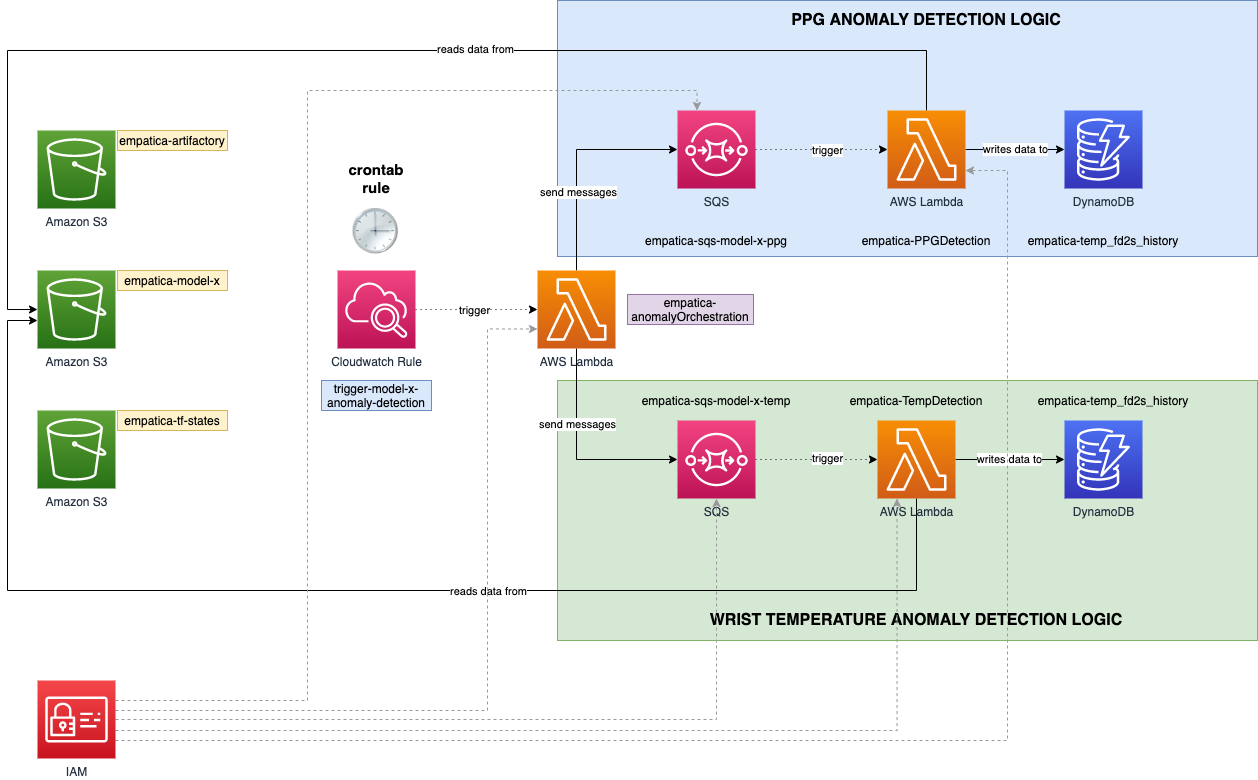

The diagram above was exported from draw.io. Its source (the exported page's mxGraphModel, read from the mxfile embedded in the PNG):
<mxGraphModel dx="1351" dy="1671" grid="1" gridSize="10" guides="1" tooltips="1" connect="1" arrows="1" fold="1" page="1" pageScale="1" pageWidth="1169" pageHeight="827" math="0" shadow="0">
  <root>
    <mxCell id="0" />
    <mxCell id="1" parent="0" />
    <mxCell id="kWenAx9lT0Pu7ViTgbuF-53" value="" style="rounded=0;whiteSpace=wrap;html=1;fontSize=11;fillColor=#dae8fc;strokeColor=#6c8ebf;" vertex="1" parent="1">
      <mxGeometry x="680" y="-10" width="700" height="256" as="geometry" />
    </mxCell>
    <mxCell id="kWenAx9lT0Pu7ViTgbuF-51" value="" style="rounded=0;whiteSpace=wrap;html=1;fontSize=11;fillColor=#d5e8d4;strokeColor=#82b366;" vertex="1" parent="1">
      <mxGeometry x="680" y="370" width="700" height="260" as="geometry" />
    </mxCell>
    <mxCell id="kWenAx9lT0Pu7ViTgbuF-36" style="edgeStyle=orthogonalEdgeStyle;rounded=0;orthogonalLoop=1;jettySize=auto;html=1;fontSize=11;" edge="1" parent="1" source="kWenAx9lT0Pu7ViTgbuF-25" target="kWenAx9lT0Pu7ViTgbuF-1">
      <mxGeometry relative="1" as="geometry">
        <Array as="points">
          <mxPoint x="1049" y="40" />
          <mxPoint x="130" y="40" />
          <mxPoint x="130" y="299" />
        </Array>
      </mxGeometry>
    </mxCell>
    <mxCell id="kWenAx9lT0Pu7ViTgbuF-38" value="reads data from" style="edgeLabel;html=1;align=center;verticalAlign=middle;resizable=0;points=[];fontSize=11;" vertex="1" connectable="0" parent="kWenAx9lT0Pu7ViTgbuF-36">
      <mxGeometry x="-0.1941" y="-2" relative="1" as="geometry">
        <mxPoint as="offset" />
      </mxGeometry>
    </mxCell>
    <mxCell id="UEzPUAAOIrF-is8g5C7q-116" value="Amazon S3" style="outlineConnect=0;fontColor=#232F3E;gradientColor=#60A337;gradientDirection=north;fillColor=#277116;strokeColor=#ffffff;dashed=0;verticalLabelPosition=bottom;verticalAlign=top;align=center;html=1;fontSize=12;fontStyle=0;aspect=fixed;shape=mxgraph.aws4.resourceIcon;resIcon=mxgraph.aws4.s3;labelBackgroundColor=#ffffff;" parent="1" vertex="1">
      <mxGeometry x="160.00000000000023" y="120" width="78" height="78" as="geometry" />
    </mxCell>
    <mxCell id="kWenAx9lT0Pu7ViTgbuF-1" value="Amazon S3" style="outlineConnect=0;fontColor=#232F3E;gradientColor=#60A337;gradientDirection=north;fillColor=#277116;strokeColor=#ffffff;dashed=0;verticalLabelPosition=bottom;verticalAlign=top;align=center;html=1;fontSize=12;fontStyle=0;aspect=fixed;shape=mxgraph.aws4.resourceIcon;resIcon=mxgraph.aws4.s3;labelBackgroundColor=#ffffff;" vertex="1" parent="1">
      <mxGeometry x="160.00000000000023" y="260" width="78" height="78" as="geometry" />
    </mxCell>
    <mxCell id="kWenAx9lT0Pu7ViTgbuF-2" value="Amazon S3" style="outlineConnect=0;fontColor=#232F3E;gradientColor=#60A337;gradientDirection=north;fillColor=#277116;strokeColor=#ffffff;dashed=0;verticalLabelPosition=bottom;verticalAlign=top;align=center;html=1;fontSize=12;fontStyle=0;aspect=fixed;shape=mxgraph.aws4.resourceIcon;resIcon=mxgraph.aws4.s3;labelBackgroundColor=#ffffff;" vertex="1" parent="1">
      <mxGeometry x="160.00000000000023" y="400" width="78" height="78" as="geometry" />
    </mxCell>
    <mxCell id="kWenAx9lT0Pu7ViTgbuF-3" value="empatica-artifactory" style="text;html=1;strokeColor=#d6b656;fillColor=#fff2cc;align=center;verticalAlign=middle;whiteSpace=wrap;rounded=0;" vertex="1" parent="1">
      <mxGeometry x="240" y="120" width="110" height="20" as="geometry" />
    </mxCell>
    <mxCell id="kWenAx9lT0Pu7ViTgbuF-5" value="empatica-model-x" style="text;html=1;strokeColor=#d6b656;fillColor=#fff2cc;align=center;verticalAlign=middle;whiteSpace=wrap;rounded=0;" vertex="1" parent="1">
      <mxGeometry x="240" y="260" width="110" height="20" as="geometry" />
    </mxCell>
    <mxCell id="kWenAx9lT0Pu7ViTgbuF-6" value="empatica-tf-states" style="text;html=1;strokeColor=#d6b656;fillColor=#fff2cc;align=center;verticalAlign=middle;whiteSpace=wrap;rounded=0;" vertex="1" parent="1">
      <mxGeometry x="240" y="400" width="110" height="20" as="geometry" />
    </mxCell>
    <mxCell id="kWenAx9lT0Pu7ViTgbuF-13" style="edgeStyle=orthogonalEdgeStyle;rounded=0;orthogonalLoop=1;jettySize=auto;html=1;entryX=0;entryY=0.5;entryDx=0;entryDy=0;entryPerimeter=0;dashed=1;dashPattern=1 4;" edge="1" parent="1" source="kWenAx9lT0Pu7ViTgbuF-7" target="kWenAx9lT0Pu7ViTgbuF-11">
      <mxGeometry relative="1" as="geometry" />
    </mxCell>
    <mxCell id="kWenAx9lT0Pu7ViTgbuF-14" value="trigger" style="edgeLabel;html=1;align=center;verticalAlign=middle;resizable=0;points=[];" vertex="1" connectable="0" parent="kWenAx9lT0Pu7ViTgbuF-13">
      <mxGeometry x="-0.0464" y="-2" relative="1" as="geometry">
        <mxPoint y="-2" as="offset" />
      </mxGeometry>
    </mxCell>
    <mxCell id="kWenAx9lT0Pu7ViTgbuF-7" value="Cloudwatch Rule" style="points=[[0,0,0],[0.25,0,0],[0.5,0,0],[0.75,0,0],[1,0,0],[0,1,0],[0.25,1,0],[0.5,1,0],[0.75,1,0],[1,1,0],[0,0.25,0],[0,0.5,0],[0,0.75,0],[1,0.25,0],[1,0.5,0],[1,0.75,0]];points=[[0,0,0],[0.25,0,0],[0.5,0,0],[0.75,0,0],[1,0,0],[0,1,0],[0.25,1,0],[0.5,1,0],[0.75,1,0],[1,1,0],[0,0.25,0],[0,0.5,0],[0,0.75,0],[1,0.25,0],[1,0.5,0],[1,0.75,0]];outlineConnect=0;fontColor=#232F3E;gradientColor=#F34482;gradientDirection=north;fillColor=#BC1356;strokeColor=#ffffff;dashed=0;verticalLabelPosition=bottom;verticalAlign=top;align=center;html=1;fontSize=12;fontStyle=0;aspect=fixed;shape=mxgraph.aws4.resourceIcon;resIcon=mxgraph.aws4.cloudwatch_2;" vertex="1" parent="1">
      <mxGeometry x="460" y="260" width="78" height="78" as="geometry" />
    </mxCell>
    <mxCell id="kWenAx9lT0Pu7ViTgbuF-8" value="" style="shape=image;html=1;verticalAlign=top;verticalLabelPosition=bottom;labelBackgroundColor=#ffffff;imageAspect=0;aspect=fixed;image=https://cdn1.iconfinder.com/data/icons/Futurosoft%20Icons%200.5.2/128x128/apps/clock.png" vertex="1" parent="1">
      <mxGeometry x="475.5" y="198" width="47" height="47" as="geometry" />
    </mxCell>
    <mxCell id="kWenAx9lT0Pu7ViTgbuF-9" value="trigger-model-x-anomaly-detection" style="text;html=1;strokeColor=#6c8ebf;fillColor=#dae8fc;align=center;verticalAlign=middle;whiteSpace=wrap;rounded=0;" vertex="1" parent="1">
      <mxGeometry x="444" y="370" width="110" height="30" as="geometry" />
    </mxCell>
    <mxCell id="kWenAx9lT0Pu7ViTgbuF-10" value="crontab rule" style="text;html=1;strokeColor=none;fillColor=none;align=center;verticalAlign=middle;whiteSpace=wrap;rounded=0;fontSize=15;fontStyle=1" vertex="1" parent="1">
      <mxGeometry x="469" y="158" width="60" height="20" as="geometry" />
    </mxCell>
    <mxCell id="kWenAx9lT0Pu7ViTgbuF-16" style="edgeStyle=orthogonalEdgeStyle;rounded=0;orthogonalLoop=1;jettySize=auto;html=1;entryX=0;entryY=0.5;entryDx=0;entryDy=0;entryPerimeter=0;" edge="1" parent="1" source="kWenAx9lT0Pu7ViTgbuF-11" target="kWenAx9lT0Pu7ViTgbuF-15">
      <mxGeometry relative="1" as="geometry">
        <Array as="points">
          <mxPoint x="699" y="139" />
        </Array>
      </mxGeometry>
    </mxCell>
    <mxCell id="kWenAx9lT0Pu7ViTgbuF-17" value="send messages" style="edgeLabel;html=1;align=center;verticalAlign=middle;resizable=0;points=[];" vertex="1" connectable="0" parent="kWenAx9lT0Pu7ViTgbuF-16">
      <mxGeometry x="-0.297" y="-1" relative="1" as="geometry">
        <mxPoint as="offset" />
      </mxGeometry>
    </mxCell>
    <mxCell id="kWenAx9lT0Pu7ViTgbuF-20" style="edgeStyle=orthogonalEdgeStyle;rounded=0;orthogonalLoop=1;jettySize=auto;html=1;" edge="1" parent="1" source="kWenAx9lT0Pu7ViTgbuF-11" target="kWenAx9lT0Pu7ViTgbuF-19">
      <mxGeometry relative="1" as="geometry">
        <Array as="points">
          <mxPoint x="699" y="449" />
        </Array>
      </mxGeometry>
    </mxCell>
    <mxCell id="kWenAx9lT0Pu7ViTgbuF-22" value="send messages" style="edgeLabel;html=1;align=center;verticalAlign=middle;resizable=0;points=[];" vertex="1" connectable="0" parent="kWenAx9lT0Pu7ViTgbuF-20">
      <mxGeometry x="-0.283" relative="1" as="geometry">
        <mxPoint as="offset" />
      </mxGeometry>
    </mxCell>
    <mxCell id="kWenAx9lT0Pu7ViTgbuF-11" value="AWS Lambda" style="points=[[0,0,0],[0.25,0,0],[0.5,0,0],[0.75,0,0],[1,0,0],[0,1,0],[0.25,1,0],[0.5,1,0],[0.75,1,0],[1,1,0],[0,0.25,0],[0,0.5,0],[0,0.75,0],[1,0.25,0],[1,0.5,0],[1,0.75,0]];outlineConnect=0;fontColor=#232F3E;gradientColor=#F78E04;gradientDirection=north;fillColor=#D05C17;strokeColor=#ffffff;dashed=0;verticalLabelPosition=bottom;verticalAlign=top;align=center;html=1;fontSize=12;fontStyle=0;aspect=fixed;shape=mxgraph.aws4.resourceIcon;resIcon=mxgraph.aws4.lambda;" vertex="1" parent="1">
      <mxGeometry x="660" y="260" width="78" height="78" as="geometry" />
    </mxCell>
    <mxCell id="kWenAx9lT0Pu7ViTgbuF-12" value="empatica-anomalyOrchestration" style="text;html=1;strokeColor=#9673a6;fillColor=#e1d5e7;align=center;verticalAlign=middle;whiteSpace=wrap;rounded=0;" vertex="1" parent="1">
      <mxGeometry x="750" y="284" width="126" height="30" as="geometry" />
    </mxCell>
    <mxCell id="kWenAx9lT0Pu7ViTgbuF-27" style="edgeStyle=orthogonalEdgeStyle;rounded=0;orthogonalLoop=1;jettySize=auto;html=1;entryX=0;entryY=0.5;entryDx=0;entryDy=0;entryPerimeter=0;fontSize=11;dashed=1;dashPattern=1 4;" edge="1" parent="1" source="kWenAx9lT0Pu7ViTgbuF-15" target="kWenAx9lT0Pu7ViTgbuF-25">
      <mxGeometry relative="1" as="geometry" />
    </mxCell>
    <mxCell id="kWenAx9lT0Pu7ViTgbuF-28" value="trigger" style="edgeLabel;html=1;align=center;verticalAlign=middle;resizable=0;points=[];fontSize=11;" vertex="1" connectable="0" parent="kWenAx9lT0Pu7ViTgbuF-27">
      <mxGeometry x="0.197" y="-2" relative="1" as="geometry">
        <mxPoint x="-7" y="-2" as="offset" />
      </mxGeometry>
    </mxCell>
    <mxCell id="kWenAx9lT0Pu7ViTgbuF-15" value="SQS" style="points=[[0,0,0],[0.25,0,0],[0.5,0,0],[0.75,0,0],[1,0,0],[0,1,0],[0.25,1,0],[0.5,1,0],[0.75,1,0],[1,1,0],[0,0.25,0],[0,0.5,0],[0,0.75,0],[1,0.25,0],[1,0.5,0],[1,0.75,0]];outlineConnect=0;fontColor=#232F3E;gradientColor=#F34482;gradientDirection=north;fillColor=#BC1356;strokeColor=#ffffff;dashed=0;verticalLabelPosition=bottom;verticalAlign=top;align=center;html=1;fontSize=12;fontStyle=0;aspect=fixed;shape=mxgraph.aws4.resourceIcon;resIcon=mxgraph.aws4.sqs;" vertex="1" parent="1">
      <mxGeometry x="800" y="100" width="78" height="78" as="geometry" />
    </mxCell>
    <mxCell id="kWenAx9lT0Pu7ViTgbuF-18" value="empatica-sqs-model-x-ppg" style="text;html=1;align=center;verticalAlign=middle;whiteSpace=wrap;rounded=0;" vertex="1" parent="1">
      <mxGeometry x="761" y="220" width="156" height="20" as="geometry" />
    </mxCell>
    <mxCell id="kWenAx9lT0Pu7ViTgbuF-29" style="edgeStyle=orthogonalEdgeStyle;rounded=0;orthogonalLoop=1;jettySize=auto;html=1;entryX=0;entryY=0.5;entryDx=0;entryDy=0;entryPerimeter=0;fontSize=11;dashed=1;dashPattern=1 4;" edge="1" parent="1" source="kWenAx9lT0Pu7ViTgbuF-19" target="kWenAx9lT0Pu7ViTgbuF-26">
      <mxGeometry relative="1" as="geometry" />
    </mxCell>
    <mxCell id="kWenAx9lT0Pu7ViTgbuF-30" value="trigger" style="edgeLabel;html=1;align=center;verticalAlign=middle;resizable=0;points=[];fontSize=11;" vertex="1" connectable="0" parent="kWenAx9lT0Pu7ViTgbuF-29">
      <mxGeometry x="0.1803" y="2" relative="1" as="geometry">
        <mxPoint as="offset" />
      </mxGeometry>
    </mxCell>
    <mxCell id="kWenAx9lT0Pu7ViTgbuF-19" value="SQS" style="points=[[0,0,0],[0.25,0,0],[0.5,0,0],[0.75,0,0],[1,0,0],[0,1,0],[0.25,1,0],[0.5,1,0],[0.75,1,0],[1,1,0],[0,0.25,0],[0,0.5,0],[0,0.75,0],[1,0.25,0],[1,0.5,0],[1,0.75,0]];outlineConnect=0;fontColor=#232F3E;gradientColor=#F34482;gradientDirection=north;fillColor=#BC1356;strokeColor=#ffffff;dashed=0;verticalLabelPosition=bottom;verticalAlign=top;align=center;html=1;fontSize=12;fontStyle=0;aspect=fixed;shape=mxgraph.aws4.resourceIcon;resIcon=mxgraph.aws4.sqs;" vertex="1" parent="1">
      <mxGeometry x="800" y="410" width="78" height="78" as="geometry" />
    </mxCell>
    <mxCell id="kWenAx9lT0Pu7ViTgbuF-21" value="empatica-sqs-model-x-temp" style="text;html=1;align=center;verticalAlign=middle;whiteSpace=wrap;rounded=0;" vertex="1" parent="1">
      <mxGeometry x="761" y="380" width="156" height="20" as="geometry" />
    </mxCell>
    <mxCell id="kWenAx9lT0Pu7ViTgbuF-46" value="writes data to" style="edgeStyle=orthogonalEdgeStyle;rounded=0;orthogonalLoop=1;jettySize=auto;html=1;entryX=0;entryY=0.5;entryDx=0;entryDy=0;entryPerimeter=0;fontSize=11;" edge="1" parent="1" source="kWenAx9lT0Pu7ViTgbuF-25" target="kWenAx9lT0Pu7ViTgbuF-39">
      <mxGeometry relative="1" as="geometry" />
    </mxCell>
    <mxCell id="kWenAx9lT0Pu7ViTgbuF-25" value="AWS Lambda" style="points=[[0,0,0],[0.25,0,0],[0.5,0,0],[0.75,0,0],[1,0,0],[0,1,0],[0.25,1,0],[0.5,1,0],[0.75,1,0],[1,1,0],[0,0.25,0],[0,0.5,0],[0,0.75,0],[1,0.25,0],[1,0.5,0],[1,0.75,0]];outlineConnect=0;fontColor=#232F3E;gradientColor=#F78E04;gradientDirection=north;fillColor=#D05C17;strokeColor=#ffffff;dashed=0;verticalLabelPosition=bottom;verticalAlign=top;align=center;html=1;fontSize=12;fontStyle=0;aspect=fixed;shape=mxgraph.aws4.resourceIcon;resIcon=mxgraph.aws4.lambda;" vertex="1" parent="1">
      <mxGeometry x="1010" y="100" width="78" height="78" as="geometry" />
    </mxCell>
    <mxCell id="kWenAx9lT0Pu7ViTgbuF-34" style="edgeStyle=orthogonalEdgeStyle;rounded=0;orthogonalLoop=1;jettySize=auto;html=1;fontSize=11;" edge="1" parent="1" source="kWenAx9lT0Pu7ViTgbuF-26" target="kWenAx9lT0Pu7ViTgbuF-1">
      <mxGeometry relative="1" as="geometry">
        <Array as="points">
          <mxPoint x="1039" y="580" />
          <mxPoint x="130" y="580" />
          <mxPoint x="130" y="310" />
        </Array>
      </mxGeometry>
    </mxCell>
    <mxCell id="kWenAx9lT0Pu7ViTgbuF-35" value="reads data from" style="edgeLabel;html=1;align=center;verticalAlign=middle;resizable=0;points=[];fontSize=11;" vertex="1" connectable="0" parent="kWenAx9lT0Pu7ViTgbuF-34">
      <mxGeometry x="0.0684" relative="1" as="geometry">
        <mxPoint x="174" as="offset" />
      </mxGeometry>
    </mxCell>
    <mxCell id="kWenAx9lT0Pu7ViTgbuF-49" value="writes data to" style="edgeStyle=orthogonalEdgeStyle;rounded=0;orthogonalLoop=1;jettySize=auto;html=1;fontSize=11;" edge="1" parent="1" source="kWenAx9lT0Pu7ViTgbuF-26" target="kWenAx9lT0Pu7ViTgbuF-48">
      <mxGeometry relative="1" as="geometry" />
    </mxCell>
    <mxCell id="kWenAx9lT0Pu7ViTgbuF-26" value="AWS Lambda" style="points=[[0,0,0],[0.25,0,0],[0.5,0,0],[0.75,0,0],[1,0,0],[0,1,0],[0.25,1,0],[0.5,1,0],[0.75,1,0],[1,1,0],[0,0.25,0],[0,0.5,0],[0,0.75,0],[1,0.25,0],[1,0.5,0],[1,0.75,0]];outlineConnect=0;fontColor=#232F3E;gradientColor=#F78E04;gradientDirection=north;fillColor=#D05C17;strokeColor=#ffffff;dashed=0;verticalLabelPosition=bottom;verticalAlign=top;align=center;html=1;fontSize=12;fontStyle=0;aspect=fixed;shape=mxgraph.aws4.resourceIcon;resIcon=mxgraph.aws4.lambda;" vertex="1" parent="1">
      <mxGeometry x="1000" y="410" width="78" height="78" as="geometry" />
    </mxCell>
    <mxCell id="kWenAx9lT0Pu7ViTgbuF-31" value="empatica-PPGDetection" style="text;html=1;align=center;verticalAlign=middle;whiteSpace=wrap;rounded=0;fillColor=none;" vertex="1" parent="1">
      <mxGeometry x="973" y="220" width="152" height="20" as="geometry" />
    </mxCell>
    <mxCell id="kWenAx9lT0Pu7ViTgbuF-33" value="empatica-TempDetection" style="text;html=1;align=center;verticalAlign=middle;whiteSpace=wrap;rounded=0;" vertex="1" parent="1">
      <mxGeometry x="963" y="380" width="152" height="20" as="geometry" />
    </mxCell>
    <mxCell id="kWenAx9lT0Pu7ViTgbuF-39" value="DynamoDB" style="points=[[0,0,0],[0.25,0,0],[0.5,0,0],[0.75,0,0],[1,0,0],[0,1,0],[0.25,1,0],[0.5,1,0],[0.75,1,0],[1,1,0],[0,0.25,0],[0,0.5,0],[0,0.75,0],[1,0.25,0],[1,0.5,0],[1,0.75,0]];outlineConnect=0;fontColor=#232F3E;gradientColor=#4D72F3;gradientDirection=north;fillColor=#3334B9;strokeColor=#ffffff;dashed=0;verticalLabelPosition=bottom;verticalAlign=top;align=center;html=1;fontSize=12;fontStyle=0;aspect=fixed;shape=mxgraph.aws4.resourceIcon;resIcon=mxgraph.aws4.dynamodb;" vertex="1" parent="1">
      <mxGeometry x="1187" y="100" width="78" height="78" as="geometry" />
    </mxCell>
    <mxCell id="kWenAx9lT0Pu7ViTgbuF-47" value="empatica-temp_fd2s_history" style="text;html=1;align=center;verticalAlign=middle;whiteSpace=wrap;rounded=0;" vertex="1" parent="1">
      <mxGeometry x="1136" y="220" width="180" height="20" as="geometry" />
    </mxCell>
    <mxCell id="kWenAx9lT0Pu7ViTgbuF-48" value="DynamoDB" style="points=[[0,0,0],[0.25,0,0],[0.5,0,0],[0.75,0,0],[1,0,0],[0,1,0],[0.25,1,0],[0.5,1,0],[0.75,1,0],[1,1,0],[0,0.25,0],[0,0.5,0],[0,0.75,0],[1,0.25,0],[1,0.5,0],[1,0.75,0]];outlineConnect=0;fontColor=#232F3E;gradientColor=#4D72F3;gradientDirection=north;fillColor=#3334B9;strokeColor=#ffffff;dashed=0;verticalLabelPosition=bottom;verticalAlign=top;align=center;html=1;fontSize=12;fontStyle=0;aspect=fixed;shape=mxgraph.aws4.resourceIcon;resIcon=mxgraph.aws4.dynamodb;" vertex="1" parent="1">
      <mxGeometry x="1187" y="410" width="78" height="78" as="geometry" />
    </mxCell>
    <mxCell id="kWenAx9lT0Pu7ViTgbuF-50" value="empatica-temp_fd2s_history" style="text;html=1;align=center;verticalAlign=middle;whiteSpace=wrap;rounded=0;" vertex="1" parent="1">
      <mxGeometry x="1146" y="380" width="180" height="20" as="geometry" />
    </mxCell>
    <mxCell id="kWenAx9lT0Pu7ViTgbuF-52" value="WRIST TEMPERATURE ANOMALY DETECTION LOGIC" style="text;html=1;strokeColor=none;fillColor=none;align=center;verticalAlign=middle;whiteSpace=wrap;rounded=0;fontSize=16;fontStyle=1" vertex="1" parent="1">
      <mxGeometry x="824" y="600" width="430" height="20" as="geometry" />
    </mxCell>
    <mxCell id="kWenAx9lT0Pu7ViTgbuF-54" value="PPG ANOMALY DETECTION LOGIC" style="text;html=1;strokeColor=none;fillColor=none;align=center;verticalAlign=middle;whiteSpace=wrap;rounded=0;fontSize=16;fontStyle=1" vertex="1" parent="1">
      <mxGeometry x="834" width="430" height="20" as="geometry" />
    </mxCell>
    <mxCell id="kWenAx9lT0Pu7ViTgbuF-56" style="edgeStyle=orthogonalEdgeStyle;rounded=0;orthogonalLoop=1;jettySize=auto;html=1;entryX=0.25;entryY=1;entryDx=0;entryDy=0;entryPerimeter=0;fontSize=16;dashed=1;strokeColor=#999999;" edge="1" parent="1" source="kWenAx9lT0Pu7ViTgbuF-55" target="kWenAx9lT0Pu7ViTgbuF-26">
      <mxGeometry relative="1" as="geometry">
        <Array as="points">
          <mxPoint x="1019" y="720" />
        </Array>
      </mxGeometry>
    </mxCell>
    <mxCell id="kWenAx9lT0Pu7ViTgbuF-58" style="edgeStyle=orthogonalEdgeStyle;rounded=0;orthogonalLoop=1;jettySize=auto;html=1;dashed=1;fontSize=16;strokeColor=#999999;" edge="1" parent="1" source="kWenAx9lT0Pu7ViTgbuF-55" target="kWenAx9lT0Pu7ViTgbuF-25">
      <mxGeometry relative="1" as="geometry">
        <Array as="points">
          <mxPoint x="1130" y="730" />
          <mxPoint x="1130" y="160" />
        </Array>
      </mxGeometry>
    </mxCell>
    <mxCell id="kWenAx9lT0Pu7ViTgbuF-59" style="edgeStyle=orthogonalEdgeStyle;rounded=0;orthogonalLoop=1;jettySize=auto;html=1;dashed=1;fontSize=16;entryX=0;entryY=0.75;entryDx=0;entryDy=0;entryPerimeter=0;strokeColor=#999999;" edge="1" parent="1" source="kWenAx9lT0Pu7ViTgbuF-55" target="kWenAx9lT0Pu7ViTgbuF-11">
      <mxGeometry relative="1" as="geometry">
        <Array as="points">
          <mxPoint x="610" y="700" />
          <mxPoint x="610" y="319" />
        </Array>
      </mxGeometry>
    </mxCell>
    <mxCell id="kWenAx9lT0Pu7ViTgbuF-60" style="edgeStyle=orthogonalEdgeStyle;rounded=0;orthogonalLoop=1;jettySize=auto;html=1;dashed=1;fontSize=16;strokeColor=#999999;" edge="1" parent="1" source="kWenAx9lT0Pu7ViTgbuF-55" target="kWenAx9lT0Pu7ViTgbuF-19">
      <mxGeometry relative="1" as="geometry" />
    </mxCell>
    <mxCell id="kWenAx9lT0Pu7ViTgbuF-61" style="edgeStyle=orthogonalEdgeStyle;rounded=0;orthogonalLoop=1;jettySize=auto;html=1;entryX=0.25;entryY=0;entryDx=0;entryDy=0;entryPerimeter=0;dashed=1;strokeColor=#999999;fontSize=16;" edge="1" parent="1" source="kWenAx9lT0Pu7ViTgbuF-55" target="kWenAx9lT0Pu7ViTgbuF-15">
      <mxGeometry relative="1" as="geometry">
        <Array as="points">
          <mxPoint x="430" y="690" />
          <mxPoint x="430" y="80" />
          <mxPoint x="820" y="80" />
        </Array>
      </mxGeometry>
    </mxCell>
    <mxCell id="kWenAx9lT0Pu7ViTgbuF-55" value="IAM" style="points=[[0,0,0],[0.25,0,0],[0.5,0,0],[0.75,0,0],[1,0,0],[0,1,0],[0.25,1,0],[0.5,1,0],[0.75,1,0],[1,1,0],[0,0.25,0],[0,0.5,0],[0,0.75,0],[1,0.25,0],[1,0.5,0],[1,0.75,0]];outlineConnect=0;fontColor=#232F3E;gradientColor=#F54749;gradientDirection=north;fillColor=#C7131F;strokeColor=#ffffff;dashed=0;verticalLabelPosition=bottom;verticalAlign=top;align=center;html=1;fontSize=12;fontStyle=0;aspect=fixed;shape=mxgraph.aws4.resourceIcon;resIcon=mxgraph.aws4.identity_and_access_management;" vertex="1" parent="1">
      <mxGeometry x="160" y="670" width="78" height="78" as="geometry" />
    </mxCell>
  </root>
</mxGraphModel>